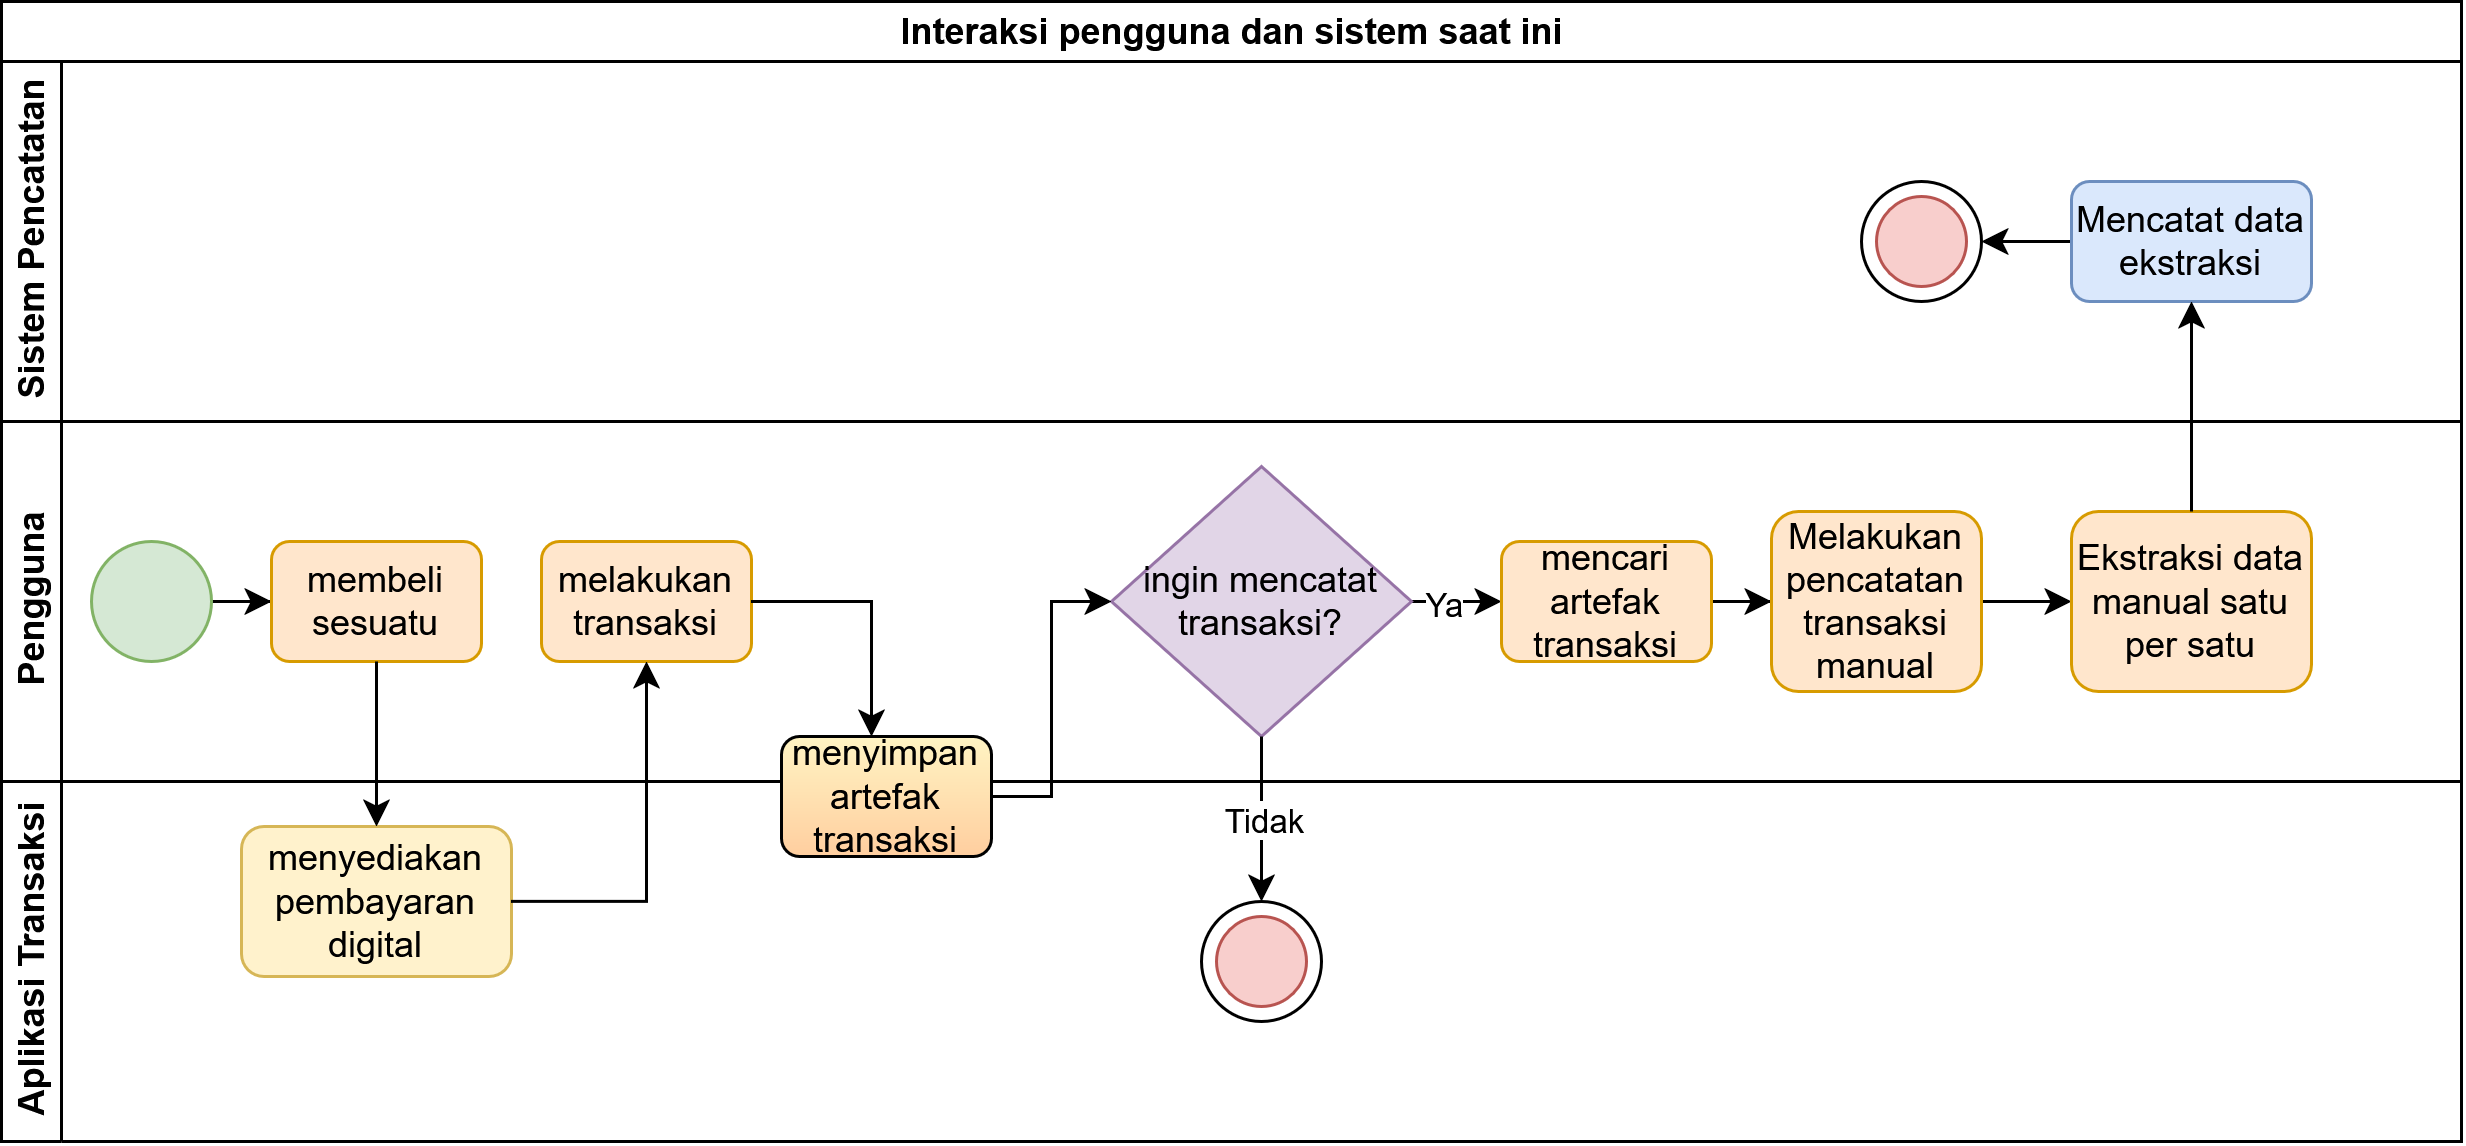

The diagram above was exported from draw.io. Its source (the exported page's mxGraphModel, read from the mxfile embedded in the PNG):
<mxGraphModel dx="1230" dy="923" grid="1" gridSize="10" guides="1" tooltips="1" connect="1" arrows="1" fold="1" page="1" pageScale="1" pageWidth="850" pageHeight="1100" math="0" shadow="0">
  <root>
    <mxCell id="0" />
    <mxCell id="1" parent="0" />
    <mxCell id="2" value="Interaksi pengguna dan sistem saat ini" style="swimlane;childLayout=stackLayout;resizeParent=1;resizeParentMax=0;horizontal=1;startSize=20;horizontalStack=0;html=1;" vertex="1" parent="1">
      <mxGeometry x="10" y="80" width="820" height="260" as="geometry" />
    </mxCell>
    <mxCell id="3" value="Sistem Pencatatan" style="swimlane;startSize=20;horizontal=0;html=1;" vertex="1" parent="2">
      <mxGeometry y="20" width="820" height="120" as="geometry" />
    </mxCell>
    <mxCell id="4" style="edgeStyle=orthogonalEdgeStyle;rounded=0;orthogonalLoop=1;jettySize=auto;html=1;entryX=1;entryY=0.5;entryDx=0;entryDy=0;" edge="1" parent="3" source="5" target="7">
      <mxGeometry relative="1" as="geometry" />
    </mxCell>
    <mxCell id="5" value="Mencatat data ekstraksi" style="whiteSpace=wrap;html=1;rounded=1;fillColor=#dae8fc;strokeColor=#6c8ebf;" vertex="1" parent="3">
      <mxGeometry x="690" y="40" width="80" height="40" as="geometry" />
    </mxCell>
    <mxCell id="6" value="" style="group" vertex="1" connectable="0" parent="3">
      <mxGeometry x="620" y="40" width="40" height="40" as="geometry" />
    </mxCell>
    <mxCell id="7" value="" style="ellipse;whiteSpace=wrap;html=1;aspect=fixed;" vertex="1" parent="6">
      <mxGeometry width="40" height="40" as="geometry" />
    </mxCell>
    <mxCell id="8" value="" style="ellipse;whiteSpace=wrap;html=1;aspect=fixed;fillColor=#f8cecc;strokeColor=#b85450;" vertex="1" parent="6">
      <mxGeometry x="5" y="5" width="30" height="30" as="geometry" />
    </mxCell>
    <mxCell id="9" value="Pengguna" style="swimlane;startSize=20;horizontal=0;html=1;" vertex="1" parent="2">
      <mxGeometry y="140" width="820" height="120" as="geometry" />
    </mxCell>
    <mxCell id="10" style="edgeStyle=orthogonalEdgeStyle;rounded=0;orthogonalLoop=1;jettySize=auto;html=1;" edge="1" parent="9" source="11" target="18">
      <mxGeometry relative="1" as="geometry" />
    </mxCell>
    <mxCell id="11" value="" style="ellipse;whiteSpace=wrap;html=1;aspect=fixed;fillColor=#d5e8d4;strokeColor=#82b366;" vertex="1" parent="9">
      <mxGeometry x="30" y="40" width="40" height="40" as="geometry" />
    </mxCell>
    <mxCell id="12" value="melakukan transaksi" style="rounded=1;whiteSpace=wrap;html=1;fillColor=#ffe6cc;strokeColor=#d79b00;" vertex="1" parent="9">
      <mxGeometry x="180" y="40" width="70" height="40" as="geometry" />
    </mxCell>
    <mxCell id="13" style="edgeStyle=orthogonalEdgeStyle;rounded=0;orthogonalLoop=1;jettySize=auto;html=1;entryX=0;entryY=0.5;entryDx=0;entryDy=0;" edge="1" parent="9" source="15" target="17">
      <mxGeometry relative="1" as="geometry" />
    </mxCell>
    <mxCell id="14" value="Ya" style="edgeLabel;html=1;align=center;verticalAlign=middle;resizable=0;points=[];" vertex="1" connectable="0" parent="13">
      <mxGeometry x="-0.3143" y="2" relative="1" as="geometry">
        <mxPoint x="-7" y="2" as="offset" />
      </mxGeometry>
    </mxCell>
    <mxCell id="15" value="ingin mencatat transaksi?" style="rhombus;whiteSpace=wrap;html=1;fillColor=#e1d5e7;strokeColor=#9673a6;" vertex="1" parent="9">
      <mxGeometry x="370" y="15" width="100" height="90" as="geometry" />
    </mxCell>
    <mxCell id="16" value="" style="edgeStyle=orthogonalEdgeStyle;rounded=0;orthogonalLoop=1;jettySize=auto;html=1;" edge="1" parent="9" source="17" target="20">
      <mxGeometry relative="1" as="geometry" />
    </mxCell>
    <mxCell id="17" value="mencari artefak transaksi" style="rounded=1;whiteSpace=wrap;html=1;fillColor=#ffe6cc;strokeColor=#d79b00;" vertex="1" parent="9">
      <mxGeometry x="500" y="40" width="70" height="40" as="geometry" />
    </mxCell>
    <mxCell id="18" value="membeli sesuatu" style="rounded=1;whiteSpace=wrap;html=1;fillColor=#ffe6cc;strokeColor=#d79b00;" vertex="1" parent="9">
      <mxGeometry x="90" y="40" width="70" height="40" as="geometry" />
    </mxCell>
    <mxCell id="19" style="edgeStyle=orthogonalEdgeStyle;rounded=0;orthogonalLoop=1;jettySize=auto;html=1;entryX=0;entryY=0.5;entryDx=0;entryDy=0;" edge="1" parent="9" source="20" target="21">
      <mxGeometry relative="1" as="geometry" />
    </mxCell>
    <mxCell id="20" value="Melakukan pencatatan transaksi manual" style="whiteSpace=wrap;html=1;rounded=1;fillColor=#ffe6cc;strokeColor=#d79b00;" vertex="1" parent="9">
      <mxGeometry x="590" y="30" width="70" height="60" as="geometry" />
    </mxCell>
    <mxCell id="21" value="Ekstraksi data manual satu per satu" style="whiteSpace=wrap;html=1;rounded=1;fillColor=#ffe6cc;strokeColor=#d79b00;" vertex="1" parent="9">
      <mxGeometry x="690" y="30" width="80" height="60" as="geometry" />
    </mxCell>
    <mxCell id="22" style="edgeStyle=orthogonalEdgeStyle;rounded=0;orthogonalLoop=1;jettySize=auto;html=1;entryX=0.5;entryY=1;entryDx=0;entryDy=0;" edge="1" parent="2" source="21" target="5">
      <mxGeometry relative="1" as="geometry" />
    </mxCell>
    <mxCell id="23" value="Aplikasi Transaksi" style="swimlane;startSize=20;horizontal=0;html=1;" vertex="1" parent="1">
      <mxGeometry x="10" y="340" width="820" height="120" as="geometry" />
    </mxCell>
    <mxCell id="24" value="" style="edgeStyle=orthogonalEdgeStyle;rounded=0;orthogonalLoop=1;jettySize=auto;html=1;" edge="1" parent="23">
      <mxGeometry relative="1" as="geometry">
        <mxPoint x="160" y="60" as="sourcePoint" />
      </mxGeometry>
    </mxCell>
    <mxCell id="25" value="" style="edgeStyle=orthogonalEdgeStyle;rounded=0;orthogonalLoop=1;jettySize=auto;html=1;" edge="1" parent="23">
      <mxGeometry relative="1" as="geometry">
        <mxPoint x="260" y="60" as="sourcePoint" />
      </mxGeometry>
    </mxCell>
    <mxCell id="26" value="menyediakan pembayaran digital" style="rounded=1;whiteSpace=wrap;html=1;fillColor=#fff2cc;strokeColor=#d6b656;" vertex="1" parent="23">
      <mxGeometry x="80" y="15" width="90" height="50" as="geometry" />
    </mxCell>
    <mxCell id="27" value="menyimpan artefak transaksi" style="rounded=1;whiteSpace=wrap;html=1;gradientColor=#FFCE9F;fillColor=#FFF4C3;" vertex="1" parent="23">
      <mxGeometry x="260" y="-15" width="70" height="40" as="geometry" />
    </mxCell>
    <mxCell id="28" value="" style="group" vertex="1" connectable="0" parent="23">
      <mxGeometry x="400" y="40" width="40" height="40" as="geometry" />
    </mxCell>
    <mxCell id="29" value="" style="ellipse;whiteSpace=wrap;html=1;aspect=fixed;" vertex="1" parent="28">
      <mxGeometry width="40" height="40" as="geometry" />
    </mxCell>
    <mxCell id="30" value="" style="ellipse;whiteSpace=wrap;html=1;aspect=fixed;fillColor=#f8cecc;strokeColor=#b85450;" vertex="1" parent="28">
      <mxGeometry x="5" y="5" width="30" height="30" as="geometry" />
    </mxCell>
    <mxCell id="31" style="edgeStyle=orthogonalEdgeStyle;rounded=0;orthogonalLoop=1;jettySize=auto;html=1;" edge="1" source="18" target="26" parent="1">
      <mxGeometry relative="1" as="geometry" />
    </mxCell>
    <mxCell id="32" style="edgeStyle=orthogonalEdgeStyle;rounded=0;orthogonalLoop=1;jettySize=auto;html=1;entryX=0.5;entryY=1;entryDx=0;entryDy=0;" edge="1" source="26" target="12" parent="1">
      <mxGeometry relative="1" as="geometry" />
    </mxCell>
    <mxCell id="33" value="" style="edgeStyle=orthogonalEdgeStyle;rounded=0;orthogonalLoop=1;jettySize=auto;html=1;" edge="1" source="12" target="27" parent="1">
      <mxGeometry relative="1" as="geometry">
        <Array as="points">
          <mxPoint x="300" y="280" />
        </Array>
      </mxGeometry>
    </mxCell>
    <mxCell id="34" value="" style="edgeStyle=orthogonalEdgeStyle;rounded=0;orthogonalLoop=1;jettySize=auto;html=1;" edge="1" source="27" target="15" parent="1">
      <mxGeometry relative="1" as="geometry">
        <Array as="points">
          <mxPoint x="360" y="345" />
          <mxPoint x="360" y="280" />
        </Array>
      </mxGeometry>
    </mxCell>
    <mxCell id="35" style="edgeStyle=orthogonalEdgeStyle;rounded=0;orthogonalLoop=1;jettySize=auto;html=1;entryX=0.5;entryY=0;entryDx=0;entryDy=0;" edge="1" source="15" target="29" parent="1">
      <mxGeometry relative="1" as="geometry" />
    </mxCell>
    <mxCell id="36" value="Tidak" style="edgeLabel;html=1;align=center;verticalAlign=middle;resizable=0;points=[];" vertex="1" connectable="0" parent="35">
      <mxGeometry x="-0.0508" relative="1" as="geometry">
        <mxPoint as="offset" />
      </mxGeometry>
    </mxCell>
  </root>
</mxGraphModel>